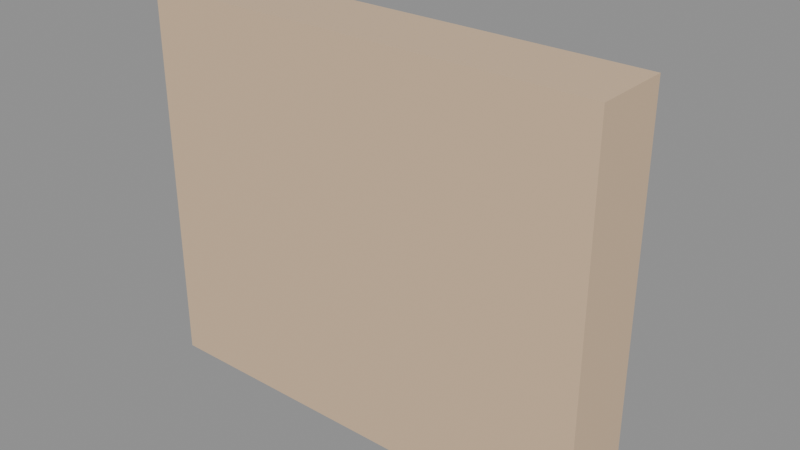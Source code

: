 # Source: KID_FERRAMENTAS_v01.blend  (saved by Blender 4.2.66; exported with 4.5.12 LTS)
import bpy
from mathutils import Matrix  # noqa: F401  (used for matrix-valued properties, if any)

bpy.ops.wm.read_factory_settings(use_empty=True)
scene = bpy.context.scene
scene.name = 'Scene'

# ---- materials (node trees are filled in below, after node groups)
mat_polyroom_pbr = bpy.data.materials.new('Polyroom_PBR')

# ---- material node trees
mat_polyroom_pbr.use_nodes = True; mat_polyroom_pbr.node_tree.nodes.clear()
_N = mat_polyroom_pbr.node_tree.nodes; _L = mat_polyroom_pbr.node_tree.links
n0 = _N.new('ShaderNodeOutputMaterial'); n0.name = 'Material Output'; n0.location = (300, 0)
n1 = _N.new('ShaderNodeBsdfPrincipled'); n1.name = 'Principled BSDF'; n1.location = (0, 0)
n2 = _N.new('ShaderNodeVertexColor'); n2.name = 'Color Attribute'; n2.location = (-300, 0)
n2.layer_name = 'Color'
_L.new(n2.outputs[0], n1.inputs[0])
_L.new(n1.outputs[0], n0.inputs[0])
n0.is_active_output = True

# ---- meshes
me_kid_ferramentas_v01 = bpy.data.meshes.new('KID_FERRAMENTAS_v01')
me_kid_ferramentas_v01.from_pydata([(-0.3, -0.05, 0.0), (-0.3, -0.05, 0.5), (-0.3, 0.05, 0.0), (-0.3, 0.05, 0.5), (0.3, -0.05, 0.0), (0.3, -0.05, 0.5), (0.3, 0.05, 0.0), (0.3, 0.05, 0.5), (-0.19, 0.045, 0.175), (-0.19, 0.045, 0.425), (-0.19, 0.095, 0.175), (-0.19, 0.095, 0.425), (-0.11, 0.045, 0.175), (-0.11, 0.045, 0.425), (-0.11, 0.095, 0.175), (-0.11, 0.095, 0.425), (-0.225, 0.045, 0.42), (-0.225, 0.045, 0.48), (-0.225, 0.095, 0.42), (-0.225, 0.095, 0.48), (-0.075, 0.045, 0.42), (-0.075, 0.045, 0.48), (-0.075, 0.095, 0.42), (-0.075, 0.095, 0.48), (0.075, 0.045, 0.175), (0.075, 0.045, 0.425), (0.075, 0.095, 0.175), (0.075, 0.095, 0.425), (0.125, 0.045, 0.175), (0.125, 0.045, 0.425), (0.125, 0.095, 0.175), (0.125, 0.095, 0.425), (0.1, 0.12, 0.125), (0.1, 0.12, 0.175), (0.1433, 0.095, 0.125), (0.1433, 0.095, 0.175), (0.1433, 0.045, 0.125), (0.1433, 0.045, 0.175), (0.1, 0.02, 0.125), (0.1, 0.02, 0.175), (0.0567, 0.045, 0.125), (0.0567, 0.045, 0.175), (0.0567, 0.095, 0.125), (0.0567, 0.095, 0.175), (-0.2, 0.03, 0.01), (-0.2, 0.03, 0.09), (-0.2, 0.11, 0.01), (-0.2, 0.11, 0.09), (0.2, 0.03, 0.01), (0.2, 0.03, 0.09), (0.2, 0.11, 0.01), (0.2, 0.11, 0.09)], [], [(0, 1, 3, 2), (2, 3, 7, 6), (6, 7, 5, 4), (4, 5, 1, 0), (2, 6, 4, 0), (7, 3, 1, 5), (8, 9, 11, 10), (10, 11, 15, 14), (14, 15, 13, 12), (12, 13, 9, 8), (10, 14, 12, 8), (15, 11, 9, 13), (16, 17, 19, 18), (18, 19, 23, 22), (22, 23, 21, 20), (20, 21, 17, 16), (18, 22, 20, 16), (23, 19, 17, 21), (24, 25, 27, 26), (26, 27, 31, 30), (30, 31, 29, 28), (28, 29, 25, 24), (26, 30, 28, 24), (31, 27, 25, 29), (32, 33, 35, 34), (34, 35, 37, 36), (36, 37, 39, 38), (38, 39, 41, 40), (35, 33, 43, 41, 39, 37), (40, 41, 43, 42), (42, 43, 33, 32), (32, 34, 36, 38, 40, 42), (44, 45, 47, 46), (46, 47, 51, 50), (50, 51, 49, 48), (48, 49, 45, 44), (46, 50, 48, 44), (51, 47, 45, 49)])
_uv = me_kid_ferramentas_v01.uv_layers.new(name='UVMap')
_uv.uv.foreach_set('vector', [0.1047, 0.9113, 0.1047, 0.508, 0.1854, 0.508, 0.1854, 0.9113, 0.4113, 0.492, 0.008031, 0.492, 0.008031, 0.008031, 0.4113, 0.008031, 0.2015, 0.9113, 0.2015, 0.508, 0.2821, 0.508, 0.2821, 0.9113, 0.8307, 0.492, 0.4274, 0.492, 0.4274, 0.008031, 0.8307, 0.008031, 0.9274, 0.008031, 0.9274, 0.492, 0.8467, 0.492, 0.8467, 0.008031, 0.08869, 0.508, 0.08869, 0.992, 0.008031, 0.992, 0.008031, 0.508, 0.7011, 0.9274, 0.7011, 0.7257, 0.7414, 0.7257, 0.7414, 0.9274, 0.6205, 0.7097, 0.6205, 0.508, 0.6851, 0.508, 0.6851, 0.7097, 0.6447, 0.9274, 0.6447, 0.7257, 0.6851, 0.7257, 0.6851, 0.9274, 0.7011, 0.7097, 0.7011, 0.508, 0.7656, 0.508, 0.7656, 0.7097, 0.9838, 0.09394, 0.9838, 0.1585, 0.9434, 0.1585, 0.9434, 0.09394, 0.9838, 0.1745, 0.9838, 0.2391, 0.9434, 0.2391, 0.9434, 0.1745, 0.1047, 0.9758, 0.1047, 0.9274, 0.1451, 0.9274, 0.1451, 0.9758, 0.9187, 0.8467, 0.8703, 0.8467, 0.8703, 0.7257, 0.9187, 0.7257, 0.1611, 0.9758, 0.1611, 0.9274, 0.2015, 0.9274, 0.2015, 0.9758, 0.9429, 0.629, 0.8945, 0.629, 0.8945, 0.508, 0.9429, 0.508, 0.5103, 0.8467, 0.5103, 0.9677, 0.47, 0.9677, 0.47, 0.8467, 0.5803, 0.8467, 0.5803, 0.9677, 0.5399, 0.9677, 0.5399, 0.8467, 0.7575, 0.9274, 0.7575, 0.7257, 0.7978, 0.7257, 0.7978, 0.9274, 0.7817, 0.7097, 0.7817, 0.508, 0.822, 0.508, 0.822, 0.7097, 0.8139, 0.9274, 0.8139, 0.7257, 0.8542, 0.7257, 0.8542, 0.9274, 0.8381, 0.7097, 0.8381, 0.508, 0.8784, 0.508, 0.8784, 0.7097, 0.9106, 0.9434, 0.9106, 0.9837, 0.8703, 0.9837, 0.8703, 0.9434, 0.2579, 0.9274, 0.2579, 0.9677, 0.2175, 0.9677, 0.2175, 0.9274, 0.9751, 0.7607, 0.9347, 0.7607, 0.9347, 0.7257, 0.9751, 0.7257, 0.9267, 0.9837, 0.9267, 0.9434, 0.967, 0.9434, 0.967, 0.9837, 0.9838, 0.07788, 0.9434, 0.07788, 0.9434, 0.04296, 0.9838, 0.04296, 0.9838, 0.04296, 0.9434, 0.04296, 0.9434, 0.008031, 0.9838, 0.008031, 0.3331, 0.9274, 0.2982, 0.9072, 0.2982, 0.8669, 0.3331, 0.8467, 0.368, 0.8669, 0.368, 0.9072, 0.9434, 0.2954, 0.9434, 0.2551, 0.9838, 0.2551, 0.9838, 0.2954, 0.9751, 0.7956, 0.9347, 0.7956, 0.9347, 0.7607, 0.9751, 0.7607, 0.419, 0.9274, 0.3841, 0.9072, 0.3841, 0.8669, 0.419, 0.8467, 0.4539, 0.8669, 0.4539, 0.9072, 0.8703, 0.9273, 0.8703, 0.8628, 0.9348, 0.8628, 0.9348, 0.9273, 0.3627, 0.8307, 0.2982, 0.8307, 0.2982, 0.508, 0.3627, 0.508, 0.8945, 0.7096, 0.8945, 0.6451, 0.959, 0.6451, 0.959, 0.7096, 0.4433, 0.8307, 0.3788, 0.8307, 0.3788, 0.508, 0.4433, 0.508, 0.5239, 0.508, 0.5239, 0.8307, 0.4594, 0.8307, 0.4594, 0.508, 0.6045, 0.508, 0.6045, 0.8307, 0.5399, 0.8307, 0.5399, 0.508])
_ca = me_kid_ferramentas_v01.color_attributes.new('Color', 'FLOAT_COLOR', 'POINT')
_ca.data.foreach_set('color', [0.72, 0.52, 0.34, 1.0, 0.72, 0.52, 0.34, 1.0, 0.72, 0.52, 0.34, 1.0, 0.72, 0.52, 0.34, 1.0, 0.72, 0.52, 0.34, 1.0, 0.72, 0.52, 0.34, 1.0, 0.72, 0.52, 0.34, 1.0, 0.72, 0.52, 0.34, 1.0, 0.7, 0.7, 0.72, 1.0, 0.7, 0.7, 0.72, 1.0, 0.7, 0.7, 0.72, 1.0, 0.7, 0.7, 0.72, 1.0, 0.7, 0.7, 0.72, 1.0, 0.7, 0.7, 0.72, 1.0, 0.7, 0.7, 0.72, 1.0, 0.7, 0.7, 0.72, 1.0, 0.3, 0.3, 0.35, 1.0, 0.3, 0.3, 0.35, 1.0, 0.3, 0.3, 0.35, 1.0, 0.3, 0.3, 0.35, 1.0, 0.3, 0.3, 0.35, 1.0, 0.3, 0.3, 0.35, 1.0, 0.3, 0.3, 0.35, 1.0, 0.3, 0.3, 0.35, 1.0, 0.9, 0.3, 0.3, 1.0, 0.9, 0.3, 0.3, 1.0, 0.9, 0.3, 0.3, 1.0, 0.9, 0.3, 0.3, 1.0, 0.9, 0.3, 0.3, 1.0, 0.9, 0.3, 0.3, 1.0, 0.9, 0.3, 0.3, 1.0, 0.9, 0.3, 0.3, 1.0, 0.98, 0.8, 0.3, 1.0, 0.98, 0.8, 0.3, 1.0, 0.98, 0.8, 0.3, 1.0, 0.98, 0.8, 0.3, 1.0, 0.98, 0.8, 0.3, 1.0, 0.98, 0.8, 0.3, 1.0, 0.98, 0.8, 0.3, 1.0, 0.98, 0.8, 0.3, 1.0, 0.98, 0.8, 0.3, 1.0, 0.98, 0.8, 0.3, 1.0, 0.98, 0.8, 0.3, 1.0, 0.98, 0.8, 0.3, 1.0, 0.35, 0.6, 0.95, 1.0, 0.35, 0.6, 0.95, 1.0, 0.35, 0.6, 0.95, 1.0, 0.35, 0.6, 0.95, 1.0, 0.35, 0.6, 0.95, 1.0, 0.35, 0.6, 0.95, 1.0, 0.35, 0.6, 0.95, 1.0, 0.35, 0.6, 0.95, 1.0])
me_kid_ferramentas_v01.materials.append(mat_polyroom_pbr)
me_kid_ferramentas_v01.update()

# ---- objects
ob_kid_ferramentas_v01 = bpy.data.objects.new('KID_FERRAMENTAS_v01', me_kid_ferramentas_v01)

# ---- transforms, parenting, visibility, modifiers, constraints
ob_kid_ferramentas_v01.location = (0.0, 0.0, 0.0)

# ---- collection membership
scene.collection.objects.link(ob_kid_ferramentas_v01)

# ---- scene / render settings (as saved in the file)
scene.frame_start = 1; scene.frame_end = 250; scene.frame_set(1)
scene.render.engine = 'BLENDER_EEVEE_NEXT'
bpy.context.view_layer.update()

# ---- added for rendering (the .blend has no active camera and no usable light): camera, sun + grey world if the file has none
cam_auto = bpy.data.cameras.new('AutoCamera')
cam_auto.lens = 50.0
cam_auto.sensor_width = 36.0
cam_auto.clip_end = 1000.0
ob_auto_camera = bpy.data.objects.new('AutoCamera', cam_auto)
scene.collection.objects.link(ob_auto_camera)
ob_auto_camera.location = (0.739543, -0.852452, 0.841635)
ob_auto_camera.rotation_euler = (1.09748, -7.21219e-08, 0.694738)
scene.camera = ob_auto_camera
light_auto_sun = bpy.data.lights.new('AutoSun', 'SUN')
light_auto_sun.energy = 3.0
light_auto_sun.angle = 0.0523599
ob_auto_sun = bpy.data.objects.new('AutoSun', light_auto_sun)
scene.collection.objects.link(ob_auto_sun)
ob_auto_sun.rotation_euler = (0.872665, 0.174533, 0.523599)
if scene.world is None:
    world_auto = bpy.data.worlds.new('AutoWorld')
    world_auto.color = (0.3, 0.3, 0.3)
    scene.world = world_auto
bpy.context.view_layer.update()
